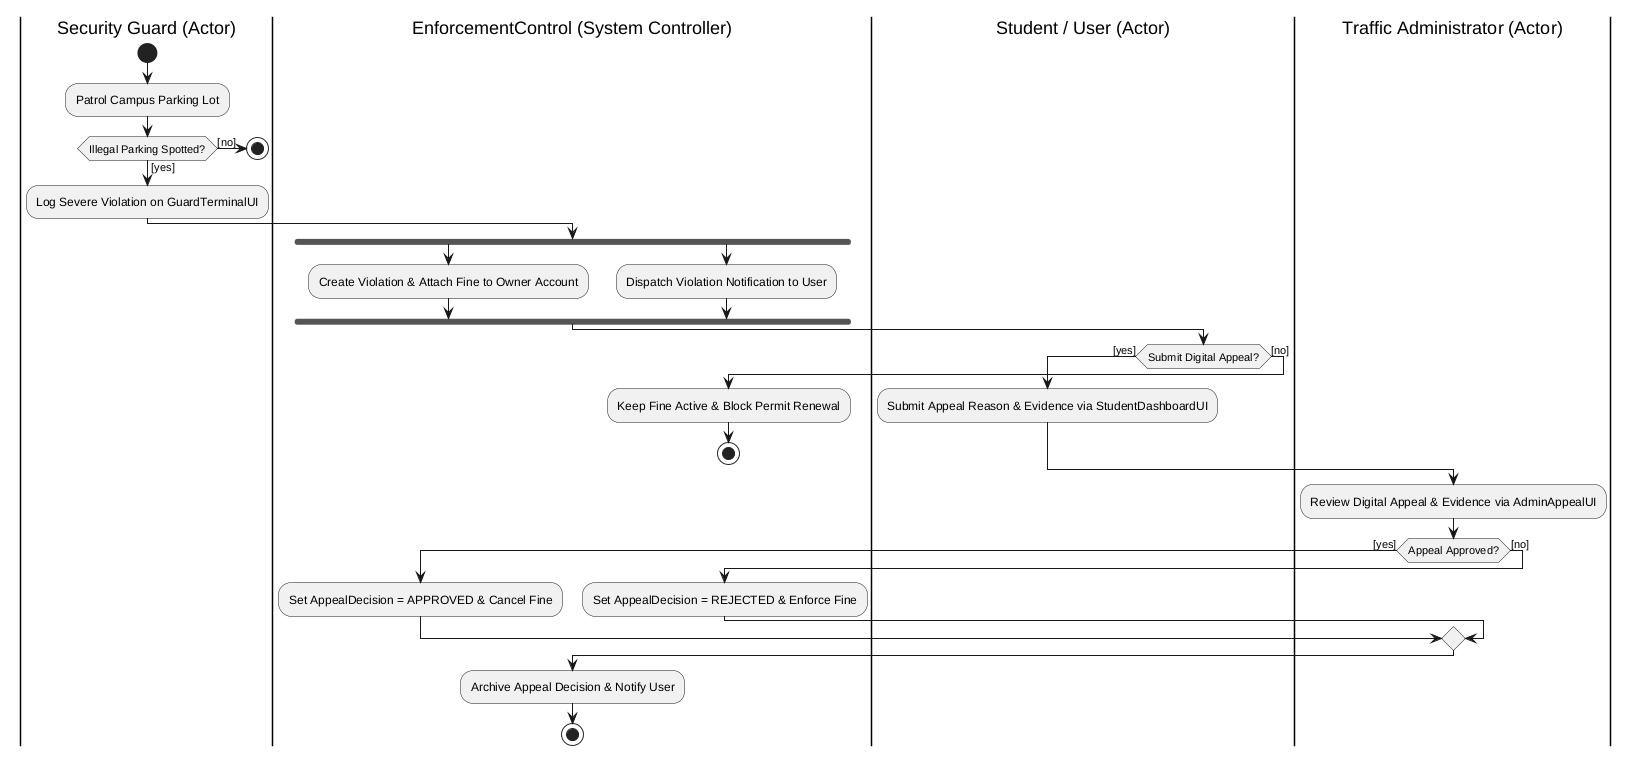

The diagram above was rendered by PlantUML. Its source (embedded in the PNG):
@startuml
|Security Guard (Actor)|
start
:Patrol Campus Parking Lot;
if (Illegal Parking Spotted?) then ([yes])
  :Log Severe Violation on GuardTerminalUI;
else ([no])
  stop
endif

|EnforcementControl (System Controller)|
fork
  :Create Violation & Attach Fine to Owner Account;
fork again
  :Dispatch Violation Notification to User;
end fork

|Student / User (Actor)|
if (Submit Digital Appeal?) then ([yes])
  :Submit Appeal Reason & Evidence via StudentDashboardUI;
else ([no])
  |EnforcementControl (System Controller)|
  :Keep Fine Active & Block Permit Renewal;
  stop
endif

|Traffic Administrator (Actor)|
:Review Digital Appeal & Evidence via AdminAppealUI;
if (Appeal Approved?) then ([yes])
  |EnforcementControl (System Controller)|
  :Set AppealDecision = APPROVED & Cancel Fine;
else ([no])
  |EnforcementControl (System Controller)|
  :Set AppealDecision = REJECTED & Enforce Fine;
endif

:Archive Appeal Decision & Notify User;
stop
@enduml